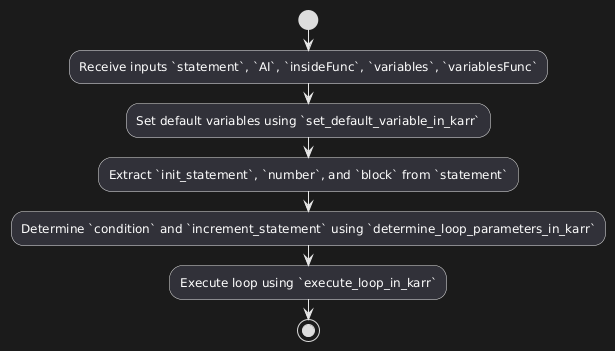

The diagram above was rendered by PlantUML. Its source (embedded in the PNG):
@startuml
start
:Receive inputs `statement`, `AI`, `insideFunc`, `variables`, `variablesFunc`;
:Set default variables using `set_default_variable_in_karr`;

:Extract `init_statement`, `number`, and `block` from `statement`;

:Determine `condition` and `increment_statement` using `determine_loop_parameters_in_karr`;

:Execute loop using `execute_loop_in_karr`;
stop
@enduml